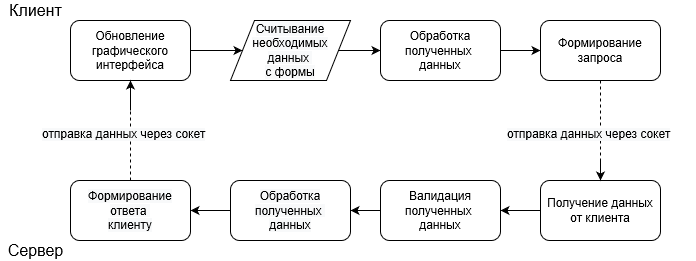

The diagram above was exported from draw.io. Its source (the exported page's mxGraphModel, read from the mxfile embedded in the PNG):
<mxGraphModel grid="1" dx="1865" dy="535" gridSize="10" guides="1" tooltips="1" connect="1" arrows="1" fold="1" page="1" pageScale="1" pageWidth="827" pageHeight="1169" math="0" shadow="0">
  <root>
    <mxCell id="0" />
    <mxCell id="1" parent="0" />
    <mxCell id="N4wxyHIhcsD4TZpXbi6a-21" parent="1" style="edgeStyle=orthogonalEdgeStyle;rounded=0;orthogonalLoop=1;jettySize=auto;html=1;exitX=1;exitY=0.5;exitDx=0;exitDy=0;entryX=0;entryY=0.5;entryDx=0;entryDy=0;" edge="1" source="N4wxyHIhcsD4TZpXbi6a-1" target="N4wxyHIhcsD4TZpXbi6a-3">
      <mxGeometry as="geometry" relative="1" />
    </mxCell>
    <mxCell id="N4wxyHIhcsD4TZpXbi6a-1" value="&lt;span style=&quot;font: 12px / 1.2 &amp;#34;helvetica&amp;#34; ; text-align: center ; color: rgb(0 , 0 , 0) ; text-transform: none ; text-indent: 0px ; letter-spacing: normal ; text-decoration: none ; word-spacing: 0px ; display: inline ; float: none ; overflow-wrap: normal ; background-color: rgb(248 , 249 , 250)&quot;&gt;Считывание необходимых данных&amp;nbsp;&lt;br&gt;с формы&lt;/span&gt;" parent="1" style="shape=parallelogram;perimeter=parallelogramPerimeter;whiteSpace=wrap;html=1;" vertex="1">
      <mxGeometry as="geometry" x="70" y="80" width="120" height="60" />
    </mxCell>
    <mxCell id="N4wxyHIhcsD4TZpXbi6a-22" parent="1" style="edgeStyle=orthogonalEdgeStyle;rounded=0;orthogonalLoop=1;jettySize=auto;html=1;exitX=1;exitY=0.5;exitDx=0;exitDy=0;entryX=0;entryY=0.5;entryDx=0;entryDy=0;" edge="1" source="N4wxyHIhcsD4TZpXbi6a-3" target="N4wxyHIhcsD4TZpXbi6a-4">
      <mxGeometry as="geometry" relative="1" />
    </mxCell>
    <mxCell id="N4wxyHIhcsD4TZpXbi6a-3" value="Обработка полученных&amp;nbsp;&lt;br&gt;данных" parent="1" style="rounded=1;whiteSpace=wrap;html=1;" vertex="1">
      <mxGeometry as="geometry" x="220" y="80" width="120" height="60" />
    </mxCell>
    <mxCell id="N4wxyHIhcsD4TZpXbi6a-4" value="Формирование запроса" parent="1" style="rounded=1;whiteSpace=wrap;html=1;" vertex="1">
      <mxGeometry as="geometry" x="380" y="80" width="120" height="60" />
    </mxCell>
    <mxCell id="N4wxyHIhcsD4TZpXbi6a-23" parent="1" style="edgeStyle=orthogonalEdgeStyle;rounded=0;orthogonalLoop=1;jettySize=auto;html=1;exitX=0;exitY=0.5;exitDx=0;exitDy=0;entryX=1;entryY=0.5;entryDx=0;entryDy=0;" edge="1" source="N4wxyHIhcsD4TZpXbi6a-6" target="N4wxyHIhcsD4TZpXbi6a-9">
      <mxGeometry as="geometry" relative="1" />
    </mxCell>
    <mxCell id="N4wxyHIhcsD4TZpXbi6a-6" value="Получение данных от клиента" parent="1" style="rounded=1;whiteSpace=wrap;html=1;" vertex="1">
      <mxGeometry as="geometry" x="380" y="240" width="120" height="60" />
    </mxCell>
    <mxCell id="N4wxyHIhcsD4TZpXbi6a-7" value="" parent="1" style="endArrow=none;dashed=1;html=1;exitX=0.5;exitY=1;exitDx=0;exitDy=0;entryX=0.5;entryY=0;entryDx=0;entryDy=0;" edge="1" source="N4wxyHIhcsD4TZpXbi6a-4" target="N4wxyHIhcsD4TZpXbi6a-6">
      <mxGeometry as="geometry" relative="1" width="50" height="50">
        <mxPoint as="sourcePoint" x="320" y="290" />
        <mxPoint as="targetPoint" x="370" y="240" />
      </mxGeometry>
    </mxCell>
    <mxCell id="N4wxyHIhcsD4TZpXbi6a-8" value="" parent="1" style="endArrow=classic;html=1;entryX=0.5;entryY=0;entryDx=0;entryDy=0;" edge="1" target="N4wxyHIhcsD4TZpXbi6a-6">
      <mxGeometry as="geometry" relative="1" width="50" height="50">
        <mxPoint as="sourcePoint" x="440" y="220" />
        <mxPoint as="targetPoint" x="370" y="240" />
      </mxGeometry>
    </mxCell>
    <mxCell id="N4wxyHIhcsD4TZpXbi6a-24" parent="1" style="edgeStyle=orthogonalEdgeStyle;rounded=0;orthogonalLoop=1;jettySize=auto;html=1;exitX=0;exitY=0.5;exitDx=0;exitDy=0;entryX=1;entryY=0.5;entryDx=0;entryDy=0;" edge="1" source="N4wxyHIhcsD4TZpXbi6a-9" target="N4wxyHIhcsD4TZpXbi6a-10">
      <mxGeometry as="geometry" relative="1" />
    </mxCell>
    <mxCell id="N4wxyHIhcsD4TZpXbi6a-9" value="Валидация полученных&amp;nbsp;&lt;br&gt;данных" parent="1" style="rounded=1;whiteSpace=wrap;html=1;" vertex="1">
      <mxGeometry as="geometry" x="220" y="240" width="120" height="60" />
    </mxCell>
    <mxCell id="N4wxyHIhcsD4TZpXbi6a-25" parent="1" style="edgeStyle=orthogonalEdgeStyle;rounded=0;orthogonalLoop=1;jettySize=auto;html=1;exitX=0;exitY=0.5;exitDx=0;exitDy=0;entryX=1;entryY=0.5;entryDx=0;entryDy=0;" edge="1" source="N4wxyHIhcsD4TZpXbi6a-10" target="N4wxyHIhcsD4TZpXbi6a-12">
      <mxGeometry as="geometry" relative="1" />
    </mxCell>
    <mxCell id="N4wxyHIhcsD4TZpXbi6a-10" value="&lt;span style=&quot;font: 12px / 1.2 &amp;#34;helvetica&amp;#34; ; text-align: center ; color: rgb(0 , 0 , 0) ; text-transform: none ; text-indent: 0px ; letter-spacing: normal ; text-decoration: none ; word-spacing: 0px ; display: inline ; float: none ; overflow-wrap: normal ; background-color: rgb(248 , 249 , 250)&quot;&gt;Обработка&lt;/span&gt;&lt;br style=&quot;text-align: center ; color: rgb(0 , 0 , 0) ; text-transform: none ; text-indent: 0px ; letter-spacing: normal ; font-family: &amp;#34;helvetica&amp;#34; ; font-size: 12px ; font-style: normal ; font-variant: normal ; font-weight: 400 ; text-decoration: none ; word-spacing: 0px&quot;&gt;&lt;span style=&quot;font: 12px / 1.2 &amp;#34;helvetica&amp;#34; ; text-align: center ; color: rgb(0 , 0 , 0) ; text-transform: none ; text-indent: 0px ; letter-spacing: normal ; text-decoration: none ; word-spacing: 0px ; display: inline ; float: none ; overflow-wrap: normal ; background-color: rgb(248 , 249 , 250)&quot;&gt;полученных&amp;nbsp;&lt;/span&gt;&lt;br style=&quot;text-align: center ; color: rgb(0 , 0 , 0) ; text-transform: none ; text-indent: 0px ; letter-spacing: normal ; font-family: &amp;#34;helvetica&amp;#34; ; font-size: 12px ; font-style: normal ; font-variant: normal ; font-weight: 400 ; text-decoration: none ; word-spacing: 0px&quot;&gt;&lt;span style=&quot;font: 12px / 1.2 &amp;#34;helvetica&amp;#34; ; text-align: center ; color: rgb(0 , 0 , 0) ; text-transform: none ; text-indent: 0px ; letter-spacing: normal ; text-decoration: none ; word-spacing: 0px ; display: inline ; float: none ; overflow-wrap: normal ; background-color: rgb(248 , 249 , 250)&quot;&gt;данных&lt;/span&gt;" parent="1" style="rounded=1;whiteSpace=wrap;html=1;" vertex="1">
      <mxGeometry as="geometry" x="70" y="240" width="120" height="60" />
    </mxCell>
    <mxCell id="N4wxyHIhcsD4TZpXbi6a-20" parent="1" style="edgeStyle=orthogonalEdgeStyle;rounded=0;orthogonalLoop=1;jettySize=auto;html=1;exitX=1;exitY=0.5;exitDx=0;exitDy=0;entryX=0;entryY=0.5;entryDx=0;entryDy=0;" edge="1" source="N4wxyHIhcsD4TZpXbi6a-11" target="N4wxyHIhcsD4TZpXbi6a-1">
      <mxGeometry as="geometry" relative="1" />
    </mxCell>
    <mxCell id="N4wxyHIhcsD4TZpXbi6a-11" value="Обновление графического интерфейса" parent="1" style="rounded=1;whiteSpace=wrap;html=1;" vertex="1">
      <mxGeometry as="geometry" x="-90" y="80" width="120" height="60" />
    </mxCell>
    <mxCell id="N4wxyHIhcsD4TZpXbi6a-12" value="&lt;!--StartFragment--&gt;&lt;span style=&quot;font: 12px/1.2 Helvetica; text-align: center; color: rgb(0, 0, 0); text-transform: none; text-indent: 0px; letter-spacing: normal; text-decoration: none; word-spacing: 0px; display: inline !important; orphans: 2; float: none; -webkit-text-stroke-width: 0px; overflow-wrap: normal; background-color: rgb(248, 249, 250);&quot;&gt;Формирование ответа&amp;nbsp;&lt;/span&gt;&lt;br style=&quot;text-align: center; color: rgb(0, 0, 0); text-transform: none; text-indent: 0px; letter-spacing: normal; font-family: Helvetica; font-size: 12px; font-style: normal; font-variant: normal; font-weight: 400; text-decoration: none; word-spacing: 0px; orphans: 2; -webkit-text-stroke-width: 0px;&quot;&gt;&lt;span style=&quot;font: 12px/1.2 Helvetica; text-align: center; color: rgb(0, 0, 0); text-transform: none; text-indent: 0px; letter-spacing: normal; text-decoration: none; word-spacing: 0px; display: inline !important; orphans: 2; float: none; -webkit-text-stroke-width: 0px; overflow-wrap: normal; background-color: rgb(248, 249, 250);&quot;&gt;клиенту&lt;/span&gt;&lt;!--EndFragment--&gt;" parent="1" style="rounded=1;whiteSpace=wrap;html=1;" vertex="1">
      <mxGeometry as="geometry" x="-90" y="240" width="120" height="60" />
    </mxCell>
    <mxCell id="N4wxyHIhcsD4TZpXbi6a-13" value="" parent="1" style="endArrow=none;dashed=1;html=1;entryX=0.5;entryY=1;entryDx=0;entryDy=0;exitX=0.5;exitY=0;exitDx=0;exitDy=0;" edge="1" source="N4wxyHIhcsD4TZpXbi6a-12" target="N4wxyHIhcsD4TZpXbi6a-11">
      <mxGeometry as="geometry" relative="1" width="50" height="50">
        <mxPoint as="sourcePoint" y="290" />
        <mxPoint as="targetPoint" x="50" y="240" />
      </mxGeometry>
    </mxCell>
    <mxCell id="N4wxyHIhcsD4TZpXbi6a-14" value="" parent="1" style="endArrow=classic;html=1;entryX=0.5;entryY=1;entryDx=0;entryDy=0;" edge="1" target="N4wxyHIhcsD4TZpXbi6a-11">
      <mxGeometry as="geometry" relative="1" width="50" height="50">
        <mxPoint as="sourcePoint" x="-30" y="170" />
        <mxPoint as="targetPoint" x="50" y="240" />
      </mxGeometry>
    </mxCell>
    <mxCell id="N4wxyHIhcsD4TZpXbi6a-16" value="&lt;!--StartFragment--&gt;&lt;span style=&quot;font: 12px/1.2 Helvetica; text-align: center; color: rgb(0, 0, 0); text-transform: none; text-indent: 0px; letter-spacing: normal; text-decoration: none; word-spacing: 0px; display: inline !important; orphans: 2; float: none; -webkit-text-stroke-width: 0px; overflow-wrap: normal; background-color: rgb(248, 249, 250);&quot;&gt;отправка данных через сокет&lt;/span&gt;&lt;!--EndFragment--&gt;" parent="1" style="text;whiteSpace=wrap;html=1;" vertex="1">
      <mxGeometry as="geometry" x="345" y="180" width="190" height="30" />
    </mxCell>
    <mxCell id="N4wxyHIhcsD4TZpXbi6a-17" value="&lt;!--StartFragment--&gt;&lt;span style=&quot;font: 12px/1.2 Helvetica; text-align: center; color: rgb(0, 0, 0); text-transform: none; text-indent: 0px; letter-spacing: normal; text-decoration: none; word-spacing: 0px; display: inline !important; orphans: 2; float: none; -webkit-text-stroke-width: 0px; overflow-wrap: normal; background-color: rgb(248, 249, 250);&quot;&gt;отправка данных через сокет&lt;/span&gt;&lt;!--EndFragment--&gt;" parent="1" style="text;whiteSpace=wrap;html=1;" vertex="1">
      <mxGeometry as="geometry" x="-120" y="180" width="190" height="30" />
    </mxCell>
    <mxCell id="N4wxyHIhcsD4TZpXbi6a-26" value="&lt;font style=&quot;font-size: 16px&quot;&gt;Клиент&lt;/font&gt;" parent="1" style="text;html=1;align=center;verticalAlign=middle;resizable=0;points=[];autosize=1;" vertex="1">
      <mxGeometry as="geometry" x="-160" y="60" width="70" height="20" />
    </mxCell>
    <mxCell id="N4wxyHIhcsD4TZpXbi6a-27" value="&lt;font style=&quot;font-size: 16px&quot;&gt;Сервер&lt;/font&gt;" parent="1" style="text;html=1;align=center;verticalAlign=middle;resizable=0;points=[];autosize=1;" vertex="1">
      <mxGeometry as="geometry" x="-160" y="300" width="70" height="20" />
    </mxCell>
  </root>
</mxGraphModel>